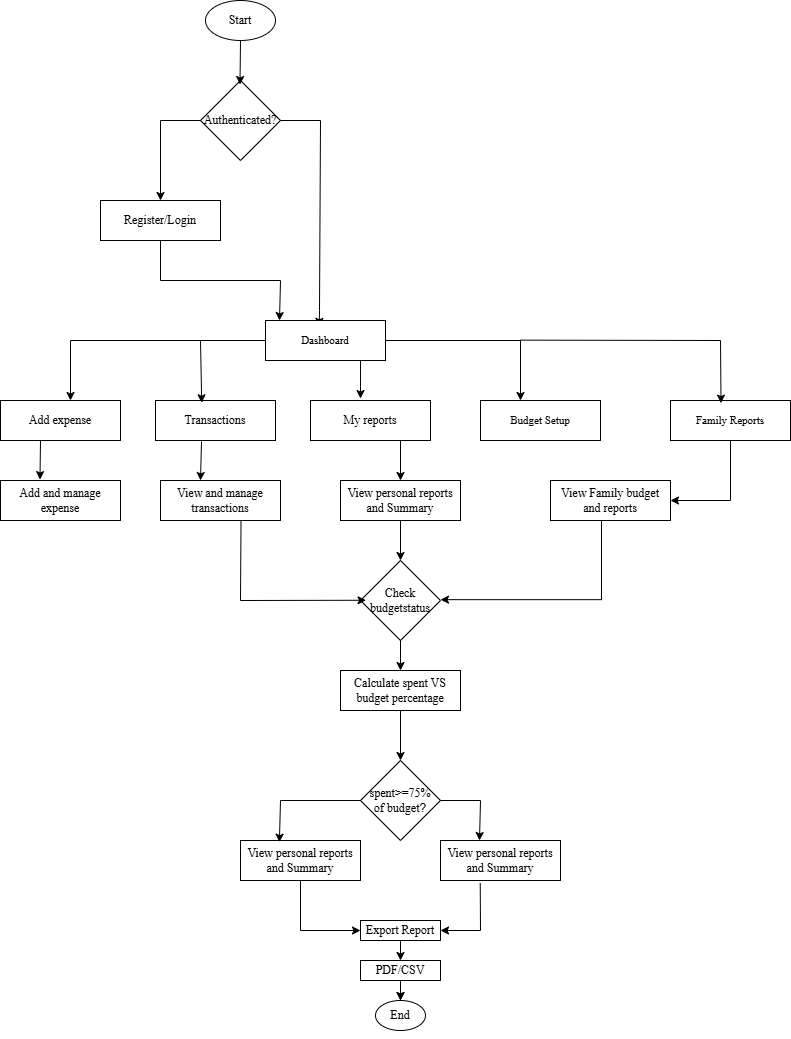

The diagram above was exported from draw.io. Its source (the exported page's mxGraphModel, read from the mxfile embedded in the PNG):
<mxGraphModel dx="934" dy="710" grid="1" gridSize="10" guides="1" tooltips="1" connect="1" arrows="1" fold="1" page="1" pageScale="1" pageWidth="850" pageHeight="1100" math="0" shadow="0">
  <root>
    <mxCell id="0" />
    <mxCell id="1" parent="0" />
    <mxCell id="f7_QhjyZy8lmWWs27695-1" parent="1" style="ellipse;whiteSpace=wrap;html=1;" value="&lt;font face=&quot;Times New Roman&quot; style=&quot;font-size: 12px;&quot;&gt;Start&lt;/font&gt;" vertex="1">
      <mxGeometry height="40" width="70" x="365" y="40" as="geometry" />
    </mxCell>
    <mxCell id="f7_QhjyZy8lmWWs27695-2" parent="1" style="rhombus;whiteSpace=wrap;html=1;" value="&lt;font style=&quot;font-size: 12px;&quot; face=&quot;Times New Roman&quot;&gt;Authenticated?&lt;/font&gt;" vertex="1">
      <mxGeometry height="80" width="80" x="360" y="120" as="geometry" />
    </mxCell>
    <mxCell id="f7_QhjyZy8lmWWs27695-3" edge="1" parent="1" source="f7_QhjyZy8lmWWs27695-1" style="endArrow=classic;html=1;rounded=0;entryX=0.5;entryY=0;entryDx=0;entryDy=0;" value="">
      <mxGeometry height="50" relative="1" width="50" as="geometry">
        <Array as="points" />
        <mxPoint x="400.5" y="90" as="sourcePoint" />
        <mxPoint x="399.5" y="124" as="targetPoint" />
      </mxGeometry>
    </mxCell>
    <mxCell id="f7_QhjyZy8lmWWs27695-8" edge="1" parent="1" source="f7_QhjyZy8lmWWs27695-2" style="endArrow=classic;html=1;rounded=0;exitX=0;exitY=0.5;exitDx=0;exitDy=0;" value="">
      <mxGeometry height="50" relative="1" width="50" as="geometry">
        <Array as="points">
          <mxPoint x="320" y="160" />
        </Array>
        <mxPoint x="380" y="310" as="sourcePoint" />
        <mxPoint x="320" y="240" as="targetPoint" />
      </mxGeometry>
    </mxCell>
    <mxCell id="f7_QhjyZy8lmWWs27695-9" edge="1" parent="1" source="f7_QhjyZy8lmWWs27695-2" style="endArrow=classic;html=1;rounded=0;exitX=1;exitY=0.5;exitDx=0;exitDy=0;entryX=0.448;entryY=0.146;entryDx=0;entryDy=0;entryPerimeter=0;" target="f7_QhjyZy8lmWWs27695-11" value="">
      <mxGeometry height="50" relative="1" width="50" as="geometry">
        <Array as="points">
          <mxPoint x="480" y="160" />
          <mxPoint x="479" y="350" />
        </Array>
        <mxPoint x="460" y="140" as="sourcePoint" />
        <mxPoint x="480" y="240" as="targetPoint" />
      </mxGeometry>
    </mxCell>
    <mxCell id="f7_QhjyZy8lmWWs27695-10" parent="1" style="rounded=0;whiteSpace=wrap;html=1;" value="&lt;font face=&quot;Times New Roman&quot; style=&quot;font-size: 12px;&quot;&gt;Register/Login&lt;/font&gt;" vertex="1">
      <mxGeometry height="40" width="120" x="260" y="240" as="geometry" />
    </mxCell>
    <mxCell id="f7_QhjyZy8lmWWs27695-11" parent="1" style="rounded=0;whiteSpace=wrap;html=1;" value="&lt;font face=&quot;Times New Roman&quot; style=&quot;font-size: 11px;&quot;&gt;Dashboard&lt;/font&gt;" vertex="1">
      <mxGeometry height="40" width="120" x="425" y="360" as="geometry" />
    </mxCell>
    <mxCell id="f7_QhjyZy8lmWWs27695-13" edge="1" parent="1" source="f7_QhjyZy8lmWWs27695-10" style="endArrow=classic;html=1;rounded=0;exitX=0.5;exitY=1;exitDx=0;exitDy=0;" value="">
      <mxGeometry height="50" relative="1" width="50" as="geometry">
        <Array as="points">
          <mxPoint x="320" y="320" />
          <mxPoint x="440" y="320" />
        </Array>
        <mxPoint x="380" y="310" as="sourcePoint" />
        <mxPoint x="439" y="360" as="targetPoint" />
      </mxGeometry>
    </mxCell>
    <mxCell id="f7_QhjyZy8lmWWs27695-15" parent="1" style="rounded=0;whiteSpace=wrap;html=1;" value="&lt;font face=&quot;Times New Roman&quot;&gt;Add expense&lt;/font&gt;" vertex="1">
      <mxGeometry height="40" width="120" x="160" y="440" as="geometry" />
    </mxCell>
    <mxCell id="f7_QhjyZy8lmWWs27695-16" parent="1" style="rounded=0;whiteSpace=wrap;html=1;" value="&lt;font face=&quot;Times New Roman&quot;&gt;Transactions&lt;/font&gt;" vertex="1">
      <mxGeometry height="40" width="120" x="315" y="440" as="geometry" />
    </mxCell>
    <mxCell id="f7_QhjyZy8lmWWs27695-17" parent="1" style="rounded=0;whiteSpace=wrap;html=1;" value="&lt;font face=&quot;Times New Roman&quot;&gt;My reports&lt;/font&gt;" vertex="1">
      <mxGeometry height="40" width="120" x="470" y="440" as="geometry" />
    </mxCell>
    <mxCell id="f7_QhjyZy8lmWWs27695-18" parent="1" style="rounded=0;whiteSpace=wrap;html=1;" value="&lt;font face=&quot;Times New Roman&quot; style=&quot;font-size: 11px;&quot;&gt;Budget Setup&lt;/font&gt;" vertex="1">
      <mxGeometry height="40" width="120" x="640" y="440" as="geometry" />
    </mxCell>
    <mxCell id="f7_QhjyZy8lmWWs27695-21" edge="1" parent="1" style="endArrow=classic;html=1;rounded=0;exitX=0.792;exitY=0.75;exitDx=0;exitDy=0;exitPerimeter=0;" value="">
      <mxGeometry height="50" relative="1" width="50" as="geometry">
        <Array as="points" />
        <mxPoint x="520.04" y="400" as="sourcePoint" />
        <mxPoint x="520" y="438" as="targetPoint" />
      </mxGeometry>
    </mxCell>
    <mxCell id="f7_QhjyZy8lmWWs27695-23" edge="1" parent="1" source="f7_QhjyZy8lmWWs27695-11" style="endArrow=classic;html=1;rounded=0;exitX=0;exitY=0.5;exitDx=0;exitDy=0;" value="">
      <mxGeometry height="50" relative="1" width="50" as="geometry">
        <Array as="points">
          <mxPoint x="230" y="380" />
        </Array>
        <mxPoint x="420" y="380" as="sourcePoint" />
        <mxPoint x="230" y="440" as="targetPoint" />
      </mxGeometry>
    </mxCell>
    <mxCell id="f7_QhjyZy8lmWWs27695-24" edge="1" parent="1" source="f7_QhjyZy8lmWWs27695-11" style="endArrow=classic;html=1;rounded=0;entryX=0.668;entryY=-0.077;entryDx=0;entryDy=0;entryPerimeter=0;exitX=1;exitY=0.5;exitDx=0;exitDy=0;" value="">
      <mxGeometry height="50" relative="1" width="50" as="geometry">
        <Array as="points">
          <mxPoint x="680" y="380" />
        </Array>
        <mxPoint x="550" y="380" as="sourcePoint" />
        <mxPoint x="680" y="440" as="targetPoint" />
      </mxGeometry>
    </mxCell>
    <mxCell id="f7_QhjyZy8lmWWs27695-26" edge="1" parent="1" source="f7_QhjyZy8lmWWs27695-25" style="endArrow=classic;html=1;rounded=0;" value="">
      <mxGeometry height="50" relative="1" width="50" as="geometry">
        <mxPoint x="880" y="380" as="sourcePoint" />
        <mxPoint x="880" y="440" as="targetPoint" />
      </mxGeometry>
    </mxCell>
    <mxCell id="f7_QhjyZy8lmWWs27695-25" parent="1" style="rounded=0;whiteSpace=wrap;html=1;" value="&lt;font style=&quot;font-size: 11px;&quot; face=&quot;Times New Roman&quot;&gt;Family Reports&lt;/font&gt;" vertex="1">
      <mxGeometry height="40" width="120" x="830" y="440" as="geometry" />
    </mxCell>
    <mxCell id="f7_QhjyZy8lmWWs27695-28" edge="1" parent="1" style="endArrow=classic;html=1;rounded=0;entryX=0.421;entryY=0.066;entryDx=0;entryDy=0;entryPerimeter=0;" target="f7_QhjyZy8lmWWs27695-25" value="">
      <mxGeometry height="50" relative="1" width="50" as="geometry">
        <Array as="points">
          <mxPoint x="880" y="380" />
        </Array>
        <mxPoint x="680" y="379.64" as="sourcePoint" />
        <mxPoint x="880" y="379.64" as="targetPoint" />
      </mxGeometry>
    </mxCell>
    <mxCell id="f7_QhjyZy8lmWWs27695-29" edge="1" parent="1" style="endArrow=classic;html=1;rounded=0;entryX=0.385;entryY=0.057;entryDx=0;entryDy=0;entryPerimeter=0;" target="f7_QhjyZy8lmWWs27695-16" value="">
      <mxGeometry height="50" relative="1" width="50" as="geometry">
        <Array as="points" />
        <mxPoint x="360" y="380" as="sourcePoint" />
        <mxPoint x="530" y="360" as="targetPoint" />
      </mxGeometry>
    </mxCell>
    <mxCell id="f7_QhjyZy8lmWWs27695-30" parent="1" style="rounded=0;whiteSpace=wrap;html=1;" value="&lt;font face=&quot;Times New Roman&quot;&gt;Add and manage expense&lt;/font&gt;" vertex="1">
      <mxGeometry height="40" width="120" x="160" y="520" as="geometry" />
    </mxCell>
    <mxCell id="f7_QhjyZy8lmWWs27695-31" parent="1" style="rounded=0;whiteSpace=wrap;html=1;" value="&lt;font face=&quot;Times New Roman&quot;&gt;View and manage transactions&lt;/font&gt;" vertex="1">
      <mxGeometry height="40" width="120" x="320" y="520" as="geometry" />
    </mxCell>
    <mxCell id="f7_QhjyZy8lmWWs27695-32" parent="1" style="rounded=0;whiteSpace=wrap;html=1;" value="&lt;font face=&quot;Times New Roman&quot;&gt;View personal reports and Summary&lt;/font&gt;" vertex="1">
      <mxGeometry height="40" width="120" x="500" y="520" as="geometry" />
    </mxCell>
    <mxCell id="f7_QhjyZy8lmWWs27695-33" parent="1" style="rounded=0;whiteSpace=wrap;html=1;" value="&lt;font face=&quot;Times New Roman&quot;&gt;View Family budget and reports&lt;/font&gt;" vertex="1">
      <mxGeometry height="40" width="120" x="710" y="520" as="geometry" />
    </mxCell>
    <mxCell id="f7_QhjyZy8lmWWs27695-34" parent="1" style="rhombus;whiteSpace=wrap;html=1;" value="&lt;font face=&quot;Times New Roman&quot;&gt;Check budgetstatus&lt;/font&gt;" vertex="1">
      <mxGeometry height="80" width="80" x="520" y="600" as="geometry" />
    </mxCell>
    <mxCell id="f7_QhjyZy8lmWWs27695-38" edge="1" parent="1" source="f7_QhjyZy8lmWWs27695-31" style="endArrow=classic;html=1;rounded=0;exitX=0.671;exitY=1.021;exitDx=0;exitDy=0;exitPerimeter=0;entryX=0.069;entryY=0.497;entryDx=0;entryDy=0;entryPerimeter=0;" target="f7_QhjyZy8lmWWs27695-34" value="">
      <mxGeometry height="50" relative="1" width="50" as="geometry">
        <Array as="points">
          <mxPoint x="400" y="640" />
        </Array>
        <mxPoint x="550" y="660" as="sourcePoint" />
        <mxPoint x="600" y="610" as="targetPoint" />
      </mxGeometry>
    </mxCell>
    <mxCell id="f7_QhjyZy8lmWWs27695-39" edge="1" parent="1" source="f7_QhjyZy8lmWWs27695-32" style="endArrow=classic;html=1;rounded=0;exitX=0.5;exitY=1;exitDx=0;exitDy=0;" target="f7_QhjyZy8lmWWs27695-34" value="">
      <mxGeometry height="50" relative="1" width="50" as="geometry">
        <mxPoint x="550" y="660" as="sourcePoint" />
        <mxPoint x="600" y="610" as="targetPoint" />
      </mxGeometry>
    </mxCell>
    <mxCell id="f7_QhjyZy8lmWWs27695-41" edge="1" parent="1" style="endArrow=classic;html=1;rounded=0;" value="">
      <mxGeometry height="50" relative="1" width="50" as="geometry">
        <Array as="points">
          <mxPoint x="761" y="560" />
          <mxPoint x="761" y="639.16" />
        </Array>
        <mxPoint x="761" y="580" as="sourcePoint" />
        <mxPoint x="600" y="639.16" as="targetPoint" />
      </mxGeometry>
    </mxCell>
    <mxCell id="f7_QhjyZy8lmWWs27695-43" edge="1" parent="1" style="endArrow=classic;html=1;rounded=0;entryX=0.329;entryY=-0.023;entryDx=0;entryDy=0;entryPerimeter=0;" target="f7_QhjyZy8lmWWs27695-30" value="">
      <mxGeometry height="50" relative="1" width="50" as="geometry">
        <mxPoint x="200" y="480" as="sourcePoint" />
        <mxPoint x="250" y="430" as="targetPoint" />
      </mxGeometry>
    </mxCell>
    <mxCell id="f7_QhjyZy8lmWWs27695-44" edge="1" parent="1" style="endArrow=classic;html=1;rounded=0;entryX=0.329;entryY=-0.023;entryDx=0;entryDy=0;entryPerimeter=0;" value="">
      <mxGeometry height="50" relative="1" width="50" as="geometry">
        <mxPoint x="361" y="481" as="sourcePoint" />
        <mxPoint x="360" y="520" as="targetPoint" />
      </mxGeometry>
    </mxCell>
    <mxCell id="f7_QhjyZy8lmWWs27695-46" edge="1" parent="1" source="f7_QhjyZy8lmWWs27695-17" style="endArrow=classic;html=1;rounded=0;entryX=0.5;entryY=0;entryDx=0;entryDy=0;exitX=0.75;exitY=1;exitDx=0;exitDy=0;" target="f7_QhjyZy8lmWWs27695-32" value="">
      <mxGeometry height="50" relative="1" width="50" as="geometry">
        <mxPoint x="390" y="580" as="sourcePoint" />
        <mxPoint x="440" y="530" as="targetPoint" />
      </mxGeometry>
    </mxCell>
    <mxCell id="f7_QhjyZy8lmWWs27695-48" edge="1" parent="1" source="f7_QhjyZy8lmWWs27695-25" style="endArrow=classic;html=1;rounded=0;exitX=0.5;exitY=1;exitDx=0;exitDy=0;entryX=1;entryY=0.5;entryDx=0;entryDy=0;" target="f7_QhjyZy8lmWWs27695-33" value="">
      <mxGeometry height="50" relative="1" width="50" as="geometry">
        <Array as="points">
          <mxPoint x="890" y="540" />
        </Array>
        <mxPoint x="750" y="650" as="sourcePoint" />
        <mxPoint x="800" y="600" as="targetPoint" />
      </mxGeometry>
    </mxCell>
    <mxCell id="f7_QhjyZy8lmWWs27695-50" parent="1" style="rhombus;whiteSpace=wrap;html=1;" value="&lt;font face=&quot;Times New Roman&quot;&gt;spent&amp;gt;=75%&lt;/font&gt;&lt;div&gt;&lt;font face=&quot;Times New Roman&quot;&gt;of budget&lt;/font&gt;?&lt;/div&gt;" vertex="1">
      <mxGeometry height="80" width="80" x="520" y="800" as="geometry" />
    </mxCell>
    <mxCell id="f7_QhjyZy8lmWWs27695-52" parent="1" style="rounded=0;whiteSpace=wrap;html=1;" value="&lt;font face=&quot;Times New Roman&quot;&gt;Calculate spent VS budget percentage&lt;/font&gt;" vertex="1">
      <mxGeometry height="40" width="120" x="500" y="710" as="geometry" />
    </mxCell>
    <mxCell id="f7_QhjyZy8lmWWs27695-53" edge="1" parent="1" source="f7_QhjyZy8lmWWs27695-52" style="endArrow=classic;html=1;rounded=0;exitX=0.5;exitY=1;exitDx=0;exitDy=0;" target="f7_QhjyZy8lmWWs27695-50" value="">
      <mxGeometry height="50" relative="1" width="50" as="geometry">
        <mxPoint x="660" y="860" as="sourcePoint" />
        <mxPoint x="710" y="810" as="targetPoint" />
      </mxGeometry>
    </mxCell>
    <mxCell id="f7_QhjyZy8lmWWs27695-55" edge="1" parent="1" source="f7_QhjyZy8lmWWs27695-34" style="endArrow=classic;html=1;rounded=0;exitX=0.5;exitY=1;exitDx=0;exitDy=0;entryX=0.5;entryY=0;entryDx=0;entryDy=0;" target="f7_QhjyZy8lmWWs27695-52" value="">
      <mxGeometry height="50" relative="1" width="50" as="geometry">
        <mxPoint x="570" y="750" as="sourcePoint" />
        <mxPoint x="620" y="700" as="targetPoint" />
      </mxGeometry>
    </mxCell>
    <mxCell id="f7_QhjyZy8lmWWs27695-56" parent="1" style="rounded=0;whiteSpace=wrap;html=1;" value="&lt;font face=&quot;Times New Roman&quot;&gt;View personal reports and Summary&lt;/font&gt;" vertex="1">
      <mxGeometry height="40" width="120" x="400" y="880" as="geometry" />
    </mxCell>
    <mxCell id="f7_QhjyZy8lmWWs27695-57" parent="1" style="rounded=0;whiteSpace=wrap;html=1;" value="&lt;font face=&quot;Times New Roman&quot;&gt;View personal reports and Summary&lt;/font&gt;" vertex="1">
      <mxGeometry height="40" width="120" x="600" y="880" as="geometry" />
    </mxCell>
    <mxCell id="f7_QhjyZy8lmWWs27695-58" edge="1" parent="1" source="f7_QhjyZy8lmWWs27695-50" style="endArrow=classic;html=1;rounded=0;exitX=0;exitY=0.5;exitDx=0;exitDy=0;entryX=0.324;entryY=0.042;entryDx=0;entryDy=0;entryPerimeter=0;" target="f7_QhjyZy8lmWWs27695-56" value="">
      <mxGeometry height="50" relative="1" width="50" as="geometry">
        <Array as="points">
          <mxPoint x="440" y="840" />
        </Array>
        <mxPoint x="570" y="970" as="sourcePoint" />
        <mxPoint x="620" y="920" as="targetPoint" />
      </mxGeometry>
    </mxCell>
    <mxCell id="f7_QhjyZy8lmWWs27695-59" edge="1" parent="1" source="f7_QhjyZy8lmWWs27695-50" style="endArrow=classic;html=1;rounded=0;exitX=1;exitY=0.5;exitDx=0;exitDy=0;" value="">
      <mxGeometry height="50" relative="1" width="50" as="geometry">
        <Array as="points">
          <mxPoint x="640" y="840" />
        </Array>
        <mxPoint x="570" y="970" as="sourcePoint" />
        <mxPoint x="639" y="880" as="targetPoint" />
      </mxGeometry>
    </mxCell>
    <mxCell id="f7_QhjyZy8lmWWs27695-62" parent="1" style="rounded=0;whiteSpace=wrap;html=1;" value="&lt;font face=&quot;Times New Roman&quot;&gt;Export Report&lt;/font&gt;" vertex="1">
      <mxGeometry height="20" width="80" x="520" y="960" as="geometry" />
    </mxCell>
    <mxCell id="f7_QhjyZy8lmWWs27695-68" edge="1" parent="1" source="f7_QhjyZy8lmWWs27695-57" style="endArrow=classic;html=1;rounded=0;exitX=0.331;exitY=1.068;exitDx=0;exitDy=0;exitPerimeter=0;entryX=1;entryY=0.5;entryDx=0;entryDy=0;" target="f7_QhjyZy8lmWWs27695-62" value="">
      <mxGeometry height="50" relative="1" width="50" as="geometry">
        <Array as="points">
          <mxPoint x="640" y="970" />
        </Array>
        <mxPoint x="530" y="1050" as="sourcePoint" />
        <mxPoint x="570" y="1020" as="targetPoint" />
      </mxGeometry>
    </mxCell>
    <mxCell id="f7_QhjyZy8lmWWs27695-70" edge="1" parent="1" style="endArrow=classic;html=1;rounded=0;" value="">
      <mxGeometry height="50" relative="1" width="50" as="geometry">
        <Array as="points">
          <mxPoint x="460" y="970" />
        </Array>
        <mxPoint x="460" y="920" as="sourcePoint" />
        <mxPoint x="520" y="970" as="targetPoint" />
      </mxGeometry>
    </mxCell>
    <mxCell id="f7_QhjyZy8lmWWs27695-71" edge="1" parent="1" source="f7_QhjyZy8lmWWs27695-65" style="endArrow=classic;html=1;rounded=0;exitX=0.5;exitY=1;exitDx=0;exitDy=0;" value="">
      <mxGeometry height="50" relative="1" width="50" as="geometry">
        <mxPoint x="510" y="1100" as="sourcePoint" />
        <mxPoint x="560" y="1050" as="targetPoint" />
      </mxGeometry>
    </mxCell>
    <mxCell id="f7_QhjyZy8lmWWs27695-76" edge="1" parent="1" source="f7_QhjyZy8lmWWs27695-64" style="edgeStyle=orthogonalEdgeStyle;rounded=0;orthogonalLoop=1;jettySize=auto;html=1;exitX=0.5;exitY=1;exitDx=0;exitDy=0;" target="f7_QhjyZy8lmWWs27695-64">
      <mxGeometry relative="1" as="geometry" />
    </mxCell>
    <mxCell id="f7_QhjyZy8lmWWs27695-78" edge="1" parent="1" source="f7_QhjyZy8lmWWs27695-64" style="endArrow=classic;html=1;rounded=0;entryX=0.5;entryY=0;entryDx=0;entryDy=0;exitX=0.5;exitY=1;exitDx=0;exitDy=0;" target="f7_QhjyZy8lmWWs27695-65" value="">
      <mxGeometry height="50" relative="1" width="50" as="geometry">
        <mxPoint x="520" y="1070" as="sourcePoint" />
        <mxPoint x="570" y="1020" as="targetPoint" />
      </mxGeometry>
    </mxCell>
    <mxCell id="f7_QhjyZy8lmWWs27695-80" edge="1" parent="1" source="f7_QhjyZy8lmWWs27695-62" style="endArrow=classic;html=1;rounded=0;exitX=0.5;exitY=1;exitDx=0;exitDy=0;" target="f7_QhjyZy8lmWWs27695-64" value="">
      <mxGeometry height="50" relative="1" width="50" as="geometry">
        <mxPoint x="560" y="980" as="sourcePoint" />
        <mxPoint x="560" y="1050" as="targetPoint" />
      </mxGeometry>
    </mxCell>
    <mxCell id="f7_QhjyZy8lmWWs27695-64" parent="1" style="rounded=0;whiteSpace=wrap;html=1;" value="&lt;font face=&quot;Times New Roman&quot;&gt;PDF/CSV&lt;/font&gt;" vertex="1">
      <mxGeometry height="20" width="80" x="520" y="1000" as="geometry" />
    </mxCell>
    <mxCell id="f7_QhjyZy8lmWWs27695-81" edge="1" parent="1" source="f7_QhjyZy8lmWWs27695-64" style="endArrow=classic;html=1;rounded=0;exitX=0.5;exitY=1;exitDx=0;exitDy=0;" target="f7_QhjyZy8lmWWs27695-65" value="">
      <mxGeometry height="50" relative="1" width="50" as="geometry">
        <mxPoint x="560" y="1020" as="sourcePoint" />
        <mxPoint x="560" y="1050" as="targetPoint" />
      </mxGeometry>
    </mxCell>
    <mxCell id="f7_QhjyZy8lmWWs27695-65" parent="1" style="ellipse;whiteSpace=wrap;html=1;" value="&lt;font face=&quot;Times New Roman&quot;&gt;End&lt;/font&gt;" vertex="1">
      <mxGeometry height="30" width="50" x="535" y="1040" as="geometry" />
    </mxCell>
  </root>
</mxGraphModel>